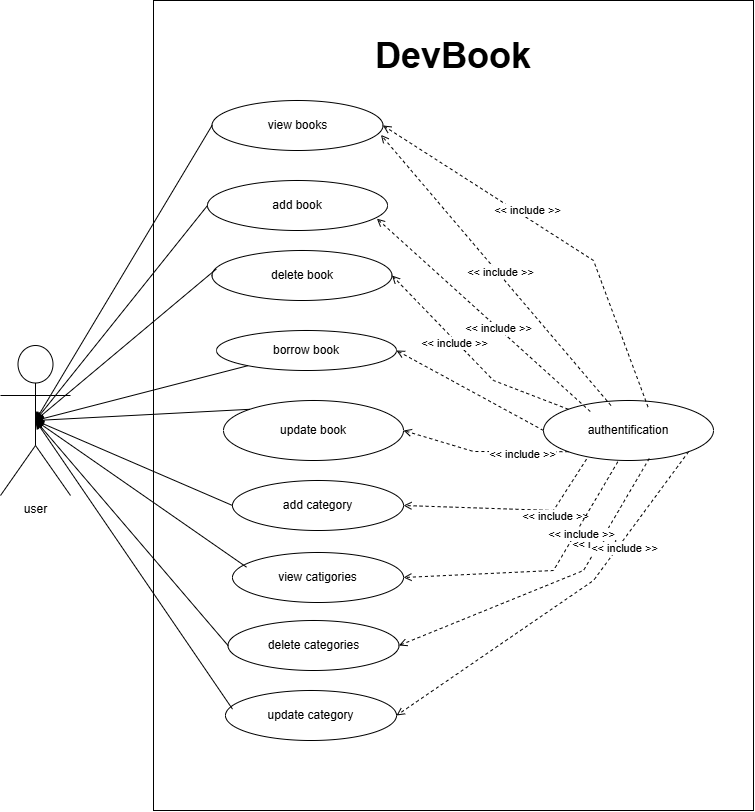

The diagram above was exported from draw.io. Its source (the exported page's mxGraphModel, read from the mxfile embedded in the PNG):
<mxGraphModel dx="2568" dy="1043" grid="1" gridSize="10" guides="1" tooltips="1" connect="1" arrows="1" fold="1" page="1" pageScale="1" pageWidth="827" pageHeight="1169" math="0" shadow="0">
  <root>
    <mxCell id="0" />
    <mxCell id="1" parent="0" />
    <mxCell id="GAB3RpLmGeA4mPV0VDNT-2" value="" style="rounded=0;whiteSpace=wrap;html=1;" parent="1" vertex="1">
      <mxGeometry x="190" y="90" width="600" height="810" as="geometry" />
    </mxCell>
    <mxCell id="GAB3RpLmGeA4mPV0VDNT-4" value="&lt;b&gt;&lt;font style=&quot;font-size: 36px;&quot;&gt;DevBook&lt;/font&gt;&lt;/b&gt;" style="text;html=1;align=center;verticalAlign=middle;whiteSpace=wrap;rounded=0;" parent="1" vertex="1">
      <mxGeometry x="460" y="130" width="60" height="30" as="geometry" />
    </mxCell>
    <mxCell id="GAB3RpLmGeA4mPV0VDNT-5" value="user" style="shape=umlActor;verticalLabelPosition=bottom;verticalAlign=top;html=1;outlineConnect=0;" parent="1" vertex="1">
      <mxGeometry x="37" y="435" width="70" height="150" as="geometry" />
    </mxCell>
    <mxCell id="GAB3RpLmGeA4mPV0VDNT-9" value="add book" style="ellipse;whiteSpace=wrap;html=1;" parent="1" vertex="1">
      <mxGeometry x="244" y="270" width="180" height="50" as="geometry" />
    </mxCell>
    <mxCell id="GAB3RpLmGeA4mPV0VDNT-12" value="view books" style="ellipse;whiteSpace=wrap;html=1;" parent="1" vertex="1">
      <mxGeometry x="248.5" y="190" width="171" height="50" as="geometry" />
    </mxCell>
    <mxCell id="GAB3RpLmGeA4mPV0VDNT-14" value="delete book" style="ellipse;whiteSpace=wrap;html=1;" parent="1" vertex="1">
      <mxGeometry x="248.5" y="340" width="180" height="50" as="geometry" />
    </mxCell>
    <mxCell id="GAB3RpLmGeA4mPV0VDNT-15" value="update book" style="ellipse;whiteSpace=wrap;html=1;" parent="1" vertex="1">
      <mxGeometry x="260" y="490" width="180" height="60" as="geometry" />
    </mxCell>
    <mxCell id="GAB3RpLmGeA4mPV0VDNT-17" value="borrow book" style="ellipse;whiteSpace=wrap;html=1;" parent="1" vertex="1">
      <mxGeometry x="253" y="420" width="180" height="40" as="geometry" />
    </mxCell>
    <mxCell id="GAB3RpLmGeA4mPV0VDNT-23" value="" style="endArrow=classic;html=1;rounded=0;entryX=0.5;entryY=0.5;entryDx=0;entryDy=0;entryPerimeter=0;exitX=0;exitY=0.5;exitDx=0;exitDy=0;" parent="1" source="GAB3RpLmGeA4mPV0VDNT-12" target="GAB3RpLmGeA4mPV0VDNT-5" edge="1">
      <mxGeometry width="50" height="50" relative="1" as="geometry">
        <mxPoint x="370" y="510" as="sourcePoint" />
        <mxPoint x="420" y="460" as="targetPoint" />
      </mxGeometry>
    </mxCell>
    <mxCell id="GAB3RpLmGeA4mPV0VDNT-24" value="" style="endArrow=classic;html=1;rounded=0;entryX=0.5;entryY=0.5;entryDx=0;entryDy=0;entryPerimeter=0;exitX=0;exitY=0.5;exitDx=0;exitDy=0;" parent="1" source="GAB3RpLmGeA4mPV0VDNT-9" target="GAB3RpLmGeA4mPV0VDNT-5" edge="1">
      <mxGeometry width="50" height="50" relative="1" as="geometry">
        <mxPoint x="380" y="520" as="sourcePoint" />
        <mxPoint x="430" y="470" as="targetPoint" />
      </mxGeometry>
    </mxCell>
    <mxCell id="GAB3RpLmGeA4mPV0VDNT-25" value="" style="endArrow=classic;html=1;rounded=0;entryX=0.5;entryY=0.5;entryDx=0;entryDy=0;entryPerimeter=0;exitX=0.023;exitY=0.373;exitDx=0;exitDy=0;exitPerimeter=0;" parent="1" source="GAB3RpLmGeA4mPV0VDNT-14" target="GAB3RpLmGeA4mPV0VDNT-5" edge="1">
      <mxGeometry width="50" height="50" relative="1" as="geometry">
        <mxPoint x="230" y="520" as="sourcePoint" />
        <mxPoint x="440" y="480" as="targetPoint" />
      </mxGeometry>
    </mxCell>
    <mxCell id="GAB3RpLmGeA4mPV0VDNT-26" value="" style="endArrow=classic;html=1;rounded=0;entryX=0.5;entryY=0.5;entryDx=0;entryDy=0;entryPerimeter=0;" parent="1" source="GAB3RpLmGeA4mPV0VDNT-17" target="GAB3RpLmGeA4mPV0VDNT-5" edge="1">
      <mxGeometry width="50" height="50" relative="1" as="geometry">
        <mxPoint x="400" y="540" as="sourcePoint" />
        <mxPoint x="450" y="490" as="targetPoint" />
      </mxGeometry>
    </mxCell>
    <mxCell id="GAB3RpLmGeA4mPV0VDNT-27" value="" style="endArrow=classic;html=1;rounded=0;entryX=0.5;entryY=0.5;entryDx=0;entryDy=0;entryPerimeter=0;exitX=0;exitY=0;exitDx=0;exitDy=0;" parent="1" source="GAB3RpLmGeA4mPV0VDNT-15" target="GAB3RpLmGeA4mPV0VDNT-5" edge="1">
      <mxGeometry width="50" height="50" relative="1" as="geometry">
        <mxPoint x="410" y="550" as="sourcePoint" />
        <mxPoint x="460" y="500" as="targetPoint" />
      </mxGeometry>
    </mxCell>
    <mxCell id="GAB3RpLmGeA4mPV0VDNT-30" value="add category" style="ellipse;whiteSpace=wrap;html=1;" parent="1" vertex="1">
      <mxGeometry x="269" y="570" width="171" height="50" as="geometry" />
    </mxCell>
    <mxCell id="GAB3RpLmGeA4mPV0VDNT-32" value="" style="endArrow=classic;html=1;rounded=0;entryX=0.5;entryY=0.5;entryDx=0;entryDy=0;entryPerimeter=0;exitX=0;exitY=0.5;exitDx=0;exitDy=0;" parent="1" source="GAB3RpLmGeA4mPV0VDNT-30" target="GAB3RpLmGeA4mPV0VDNT-5" edge="1">
      <mxGeometry width="50" height="50" relative="1" as="geometry">
        <mxPoint x="290" y="672" as="sourcePoint" />
        <mxPoint x="82" y="520" as="targetPoint" />
      </mxGeometry>
    </mxCell>
    <mxCell id="GAB3RpLmGeA4mPV0VDNT-36" value="authentification" style="ellipse;whiteSpace=wrap;html=1;" parent="1" vertex="1">
      <mxGeometry x="580" y="490" width="170" height="60" as="geometry" />
    </mxCell>
    <mxCell id="GAB3RpLmGeA4mPV0VDNT-37" value="" style="endArrow=open;html=1;rounded=0;dashed=1;endFill=0;entryX=1;entryY=0.5;entryDx=0;entryDy=0;exitX=0;exitY=1;exitDx=0;exitDy=0;" parent="1" source="GAB3RpLmGeA4mPV0VDNT-36" target="GAB3RpLmGeA4mPV0VDNT-15" edge="1">
      <mxGeometry width="50" height="50" relative="1" as="geometry">
        <mxPoint x="542" y="374" as="sourcePoint" />
        <mxPoint x="419.35699999999997" y="274.8399999999999" as="targetPoint" />
        <Array as="points">
          <mxPoint x="510" y="541" />
        </Array>
      </mxGeometry>
    </mxCell>
    <mxCell id="GAB3RpLmGeA4mPV0VDNT-55" value="&amp;lt;&amp;lt; include &amp;gt;&amp;gt;" style="edgeLabel;html=1;align=center;verticalAlign=middle;resizable=0;points=[];" parent="GAB3RpLmGeA4mPV0VDNT-37" connectable="0" vertex="1">
      <mxGeometry x="-0.4464" y="2" relative="1" as="geometry">
        <mxPoint as="offset" />
      </mxGeometry>
    </mxCell>
    <mxCell id="GAB3RpLmGeA4mPV0VDNT-44" value="" style="endArrow=open;html=1;rounded=0;dashed=1;endFill=0;entryX=1;entryY=0.5;entryDx=0;entryDy=0;exitX=0;exitY=0;exitDx=0;exitDy=0;" parent="1" source="GAB3RpLmGeA4mPV0VDNT-36" target="GAB3RpLmGeA4mPV0VDNT-14" edge="1">
      <mxGeometry width="50" height="50" relative="1" as="geometry">
        <mxPoint x="693.5" y="361" as="sourcePoint" />
        <mxPoint x="498.5" y="510" as="targetPoint" />
        <Array as="points">
          <mxPoint x="530" y="470" />
        </Array>
      </mxGeometry>
    </mxCell>
    <mxCell id="GAB3RpLmGeA4mPV0VDNT-53" value="&amp;lt;&amp;lt; include &amp;gt;&amp;gt;" style="edgeLabel;html=1;align=center;verticalAlign=middle;resizable=0;points=[];" parent="GAB3RpLmGeA4mPV0VDNT-44" connectable="0" vertex="1">
      <mxGeometry x="0.1868" y="1" relative="1" as="geometry">
        <mxPoint x="-1" as="offset" />
      </mxGeometry>
    </mxCell>
    <mxCell id="GAB3RpLmGeA4mPV0VDNT-45" value="" style="endArrow=open;html=1;rounded=0;dashed=1;endFill=0;entryX=1;entryY=0.5;entryDx=0;entryDy=0;exitX=0;exitY=0.5;exitDx=0;exitDy=0;" parent="1" source="GAB3RpLmGeA4mPV0VDNT-36" target="GAB3RpLmGeA4mPV0VDNT-17" edge="1">
      <mxGeometry width="50" height="50" relative="1" as="geometry">
        <mxPoint x="614.5" y="410" as="sourcePoint" />
        <mxPoint x="419.5" y="559" as="targetPoint" />
      </mxGeometry>
    </mxCell>
    <mxCell id="GAB3RpLmGeA4mPV0VDNT-46" value="" style="endArrow=open;html=1;rounded=0;dashed=1;endFill=0;entryX=1;entryY=0.5;entryDx=0;entryDy=0;exitX=0.253;exitY=0.978;exitDx=0;exitDy=0;exitPerimeter=0;" parent="1" source="GAB3RpLmGeA4mPV0VDNT-36" target="GAB3RpLmGeA4mPV0VDNT-30" edge="1">
      <mxGeometry width="50" height="50" relative="1" as="geometry">
        <mxPoint x="658" y="572" as="sourcePoint" />
        <mxPoint x="463" y="721" as="targetPoint" />
        <Array as="points">
          <mxPoint x="590" y="600" />
        </Array>
      </mxGeometry>
    </mxCell>
    <mxCell id="GAB3RpLmGeA4mPV0VDNT-56" value="&amp;lt;&amp;lt; include &amp;gt;&amp;gt;" style="edgeLabel;html=1;align=center;verticalAlign=middle;resizable=0;points=[];" parent="GAB3RpLmGeA4mPV0VDNT-46" connectable="0" vertex="1">
      <mxGeometry x="-0.4271" y="4" relative="1" as="geometry">
        <mxPoint y="1" as="offset" />
      </mxGeometry>
    </mxCell>
    <mxCell id="GAB3RpLmGeA4mPV0VDNT-47" value="" style="endArrow=open;html=1;rounded=0;dashed=1;endFill=0;exitX=0.397;exitY=0.084;exitDx=0;exitDy=0;exitPerimeter=0;entryX=0.988;entryY=0.688;entryDx=0;entryDy=0;entryPerimeter=0;" parent="1" source="GAB3RpLmGeA4mPV0VDNT-36" edge="1" target="GAB3RpLmGeA4mPV0VDNT-12">
      <mxGeometry width="50" height="50" relative="1" as="geometry">
        <mxPoint x="668" y="582" as="sourcePoint" />
        <mxPoint x="585" y="420" as="targetPoint" />
        <Array as="points" />
      </mxGeometry>
    </mxCell>
    <mxCell id="GAB3RpLmGeA4mPV0VDNT-51" value="&amp;lt;&amp;lt; include &amp;gt;&amp;gt;" style="edgeLabel;html=1;align=center;verticalAlign=middle;resizable=0;points=[];" parent="GAB3RpLmGeA4mPV0VDNT-47" connectable="0" vertex="1">
      <mxGeometry x="-0.0174" y="-1" relative="1" as="geometry">
        <mxPoint x="1" as="offset" />
      </mxGeometry>
    </mxCell>
    <mxCell id="GAB3RpLmGeA4mPV0VDNT-48" value="" style="endArrow=open;html=1;rounded=0;dashed=1;endFill=0;entryX=0.941;entryY=0.763;entryDx=0;entryDy=0;exitX=0.275;exitY=0.183;exitDx=0;exitDy=0;exitPerimeter=0;entryPerimeter=0;" parent="1" source="GAB3RpLmGeA4mPV0VDNT-36" target="GAB3RpLmGeA4mPV0VDNT-9" edge="1">
      <mxGeometry width="50" height="50" relative="1" as="geometry">
        <mxPoint x="678" y="592" as="sourcePoint" />
        <mxPoint x="483" y="741" as="targetPoint" />
        <Array as="points" />
      </mxGeometry>
    </mxCell>
    <mxCell id="GAB3RpLmGeA4mPV0VDNT-52" value="&amp;lt;&amp;lt; include &amp;gt;&amp;gt;" style="edgeLabel;html=1;align=center;verticalAlign=middle;resizable=0;points=[];" parent="GAB3RpLmGeA4mPV0VDNT-48" connectable="0" vertex="1">
      <mxGeometry x="-0.1226" y="-1" relative="1" as="geometry">
        <mxPoint x="-1" as="offset" />
      </mxGeometry>
    </mxCell>
    <mxCell id="GAB3RpLmGeA4mPV0VDNT-49" value="" style="endArrow=open;html=1;rounded=0;dashed=1;endFill=0;entryX=1;entryY=0.5;entryDx=0;entryDy=0;exitX=0.615;exitY=0.109;exitDx=0;exitDy=0;exitPerimeter=0;" parent="1" source="GAB3RpLmGeA4mPV0VDNT-36" target="GAB3RpLmGeA4mPV0VDNT-12" edge="1">
      <mxGeometry width="50" height="50" relative="1" as="geometry">
        <mxPoint x="688" y="602" as="sourcePoint" />
        <mxPoint x="655.849939938686" y="281.3025209951255" as="targetPoint" />
        <Array as="points">
          <mxPoint x="630" y="350" />
        </Array>
      </mxGeometry>
    </mxCell>
    <mxCell id="GAB3RpLmGeA4mPV0VDNT-50" value="&amp;lt;&amp;lt; include &amp;gt;&amp;gt;" style="edgeLabel;html=1;align=center;verticalAlign=middle;resizable=0;points=[];" parent="GAB3RpLmGeA4mPV0VDNT-49" connectable="0" vertex="1">
      <mxGeometry x="0.1764" y="-6" relative="1" as="geometry">
        <mxPoint y="-1" as="offset" />
      </mxGeometry>
    </mxCell>
    <mxCell id="zGmwU1hRwDBQNcbj4Rqd-3" value="view catigories" style="ellipse;whiteSpace=wrap;html=1;" vertex="1" parent="1">
      <mxGeometry x="269" y="642" width="171" height="50" as="geometry" />
    </mxCell>
    <mxCell id="zGmwU1hRwDBQNcbj4Rqd-4" value="delete categories" style="ellipse;whiteSpace=wrap;html=1;" vertex="1" parent="1">
      <mxGeometry x="264.5" y="710" width="171" height="50" as="geometry" />
    </mxCell>
    <mxCell id="zGmwU1hRwDBQNcbj4Rqd-5" value="update category" style="ellipse;whiteSpace=wrap;html=1;" vertex="1" parent="1">
      <mxGeometry x="262" y="780" width="171" height="50" as="geometry" />
    </mxCell>
    <mxCell id="zGmwU1hRwDBQNcbj4Rqd-8" value="" style="endArrow=classic;html=1;rounded=0;exitX=0.082;exitY=0.293;exitDx=0;exitDy=0;exitPerimeter=0;entryX=0.5;entryY=0.5;entryDx=0;entryDy=0;entryPerimeter=0;" edge="1" parent="1" source="zGmwU1hRwDBQNcbj4Rqd-3" target="GAB3RpLmGeA4mPV0VDNT-5">
      <mxGeometry width="50" height="50" relative="1" as="geometry">
        <mxPoint x="279" y="605" as="sourcePoint" />
        <mxPoint x="82" y="520" as="targetPoint" />
      </mxGeometry>
    </mxCell>
    <mxCell id="zGmwU1hRwDBQNcbj4Rqd-9" value="" style="endArrow=classic;html=1;rounded=0;entryX=0.5;entryY=0.5;entryDx=0;entryDy=0;entryPerimeter=0;exitX=0;exitY=0.5;exitDx=0;exitDy=0;" edge="1" parent="1" source="zGmwU1hRwDBQNcbj4Rqd-4" target="GAB3RpLmGeA4mPV0VDNT-5">
      <mxGeometry width="50" height="50" relative="1" as="geometry">
        <mxPoint x="289" y="615" as="sourcePoint" />
        <mxPoint x="92" y="530" as="targetPoint" />
      </mxGeometry>
    </mxCell>
    <mxCell id="zGmwU1hRwDBQNcbj4Rqd-10" value="" style="endArrow=classic;html=1;rounded=0;exitX=0.041;exitY=0.373;exitDx=0;exitDy=0;exitPerimeter=0;entryX=0.5;entryY=0.5;entryDx=0;entryDy=0;entryPerimeter=0;" edge="1" parent="1" source="zGmwU1hRwDBQNcbj4Rqd-5" target="GAB3RpLmGeA4mPV0VDNT-5">
      <mxGeometry width="50" height="50" relative="1" as="geometry">
        <mxPoint x="299" y="625" as="sourcePoint" />
        <mxPoint x="102" y="540" as="targetPoint" />
      </mxGeometry>
    </mxCell>
    <mxCell id="zGmwU1hRwDBQNcbj4Rqd-11" value="" style="endArrow=open;html=1;rounded=0;dashed=1;endFill=0;entryX=1;entryY=0.5;entryDx=0;entryDy=0;exitX=0.622;exitY=0.967;exitDx=0;exitDy=0;exitPerimeter=0;" edge="1" parent="1" source="GAB3RpLmGeA4mPV0VDNT-36" target="zGmwU1hRwDBQNcbj4Rqd-4">
      <mxGeometry width="50" height="50" relative="1" as="geometry">
        <mxPoint x="675" y="560" as="sourcePoint" />
        <mxPoint x="450" y="605" as="targetPoint" />
        <Array as="points">
          <mxPoint x="620" y="660" />
        </Array>
      </mxGeometry>
    </mxCell>
    <mxCell id="zGmwU1hRwDBQNcbj4Rqd-12" value="&amp;lt;&amp;lt; include &amp;gt;&amp;gt;" style="edgeLabel;html=1;align=center;verticalAlign=middle;resizable=0;points=[];" connectable="0" vertex="1" parent="zGmwU1hRwDBQNcbj4Rqd-11">
      <mxGeometry x="-0.4271" y="4" relative="1" as="geometry">
        <mxPoint y="1" as="offset" />
      </mxGeometry>
    </mxCell>
    <mxCell id="zGmwU1hRwDBQNcbj4Rqd-13" value="" style="endArrow=open;html=1;rounded=0;dashed=1;endFill=0;entryX=1;entryY=0.5;entryDx=0;entryDy=0;exitX=1;exitY=1;exitDx=0;exitDy=0;" edge="1" parent="1" source="GAB3RpLmGeA4mPV0VDNT-36" target="zGmwU1hRwDBQNcbj4Rqd-5">
      <mxGeometry width="50" height="50" relative="1" as="geometry">
        <mxPoint x="685" y="570" as="sourcePoint" />
        <mxPoint x="460" y="615" as="targetPoint" />
        <Array as="points">
          <mxPoint x="630" y="670" />
        </Array>
      </mxGeometry>
    </mxCell>
    <mxCell id="zGmwU1hRwDBQNcbj4Rqd-14" value="&amp;lt;&amp;lt; include &amp;gt;&amp;gt;" style="edgeLabel;html=1;align=center;verticalAlign=middle;resizable=0;points=[];" connectable="0" vertex="1" parent="zGmwU1hRwDBQNcbj4Rqd-13">
      <mxGeometry x="-0.4271" y="4" relative="1" as="geometry">
        <mxPoint y="1" as="offset" />
      </mxGeometry>
    </mxCell>
    <mxCell id="zGmwU1hRwDBQNcbj4Rqd-15" value="" style="endArrow=open;html=1;rounded=0;dashed=1;endFill=0;entryX=1;entryY=0.5;entryDx=0;entryDy=0;exitX=0.437;exitY=1.022;exitDx=0;exitDy=0;exitPerimeter=0;" edge="1" parent="1" source="GAB3RpLmGeA4mPV0VDNT-36" target="zGmwU1hRwDBQNcbj4Rqd-3">
      <mxGeometry width="50" height="50" relative="1" as="geometry">
        <mxPoint x="695" y="580" as="sourcePoint" />
        <mxPoint x="470" y="625" as="targetPoint" />
        <Array as="points">
          <mxPoint x="590" y="660" />
        </Array>
      </mxGeometry>
    </mxCell>
    <mxCell id="zGmwU1hRwDBQNcbj4Rqd-16" value="&amp;lt;&amp;lt; include &amp;gt;&amp;gt;" style="edgeLabel;html=1;align=center;verticalAlign=middle;resizable=0;points=[];" connectable="0" vertex="1" parent="zGmwU1hRwDBQNcbj4Rqd-15">
      <mxGeometry x="-0.4271" y="4" relative="1" as="geometry">
        <mxPoint y="1" as="offset" />
      </mxGeometry>
    </mxCell>
  </root>
</mxGraphModel>